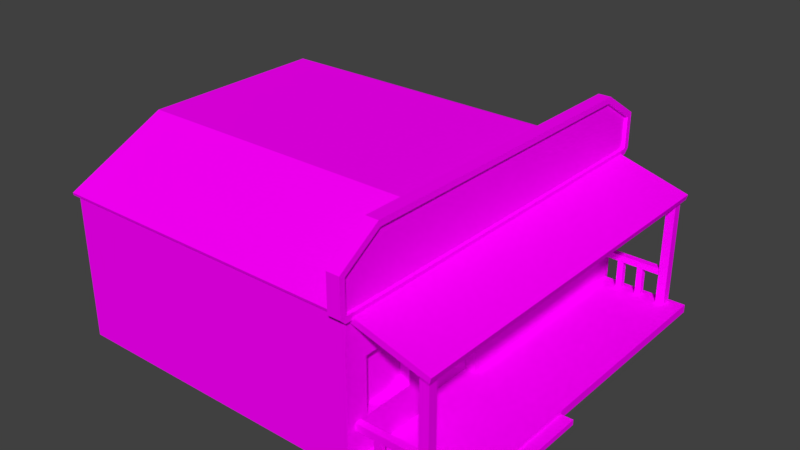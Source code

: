 # Source: medium_house_01.blend  (saved by Blender 2.79.0; exported with 4.5.12 LTS)
import bpy
from mathutils import Matrix  # noqa: F401  (used for matrix-valued properties, if any)

bpy.ops.wm.read_factory_settings(use_empty=True)
scene = bpy.context.scene
scene.name = 'Scene'

# ---- collections
col_collection_1 = bpy.data.collections.new('Collection 1'); scene.collection.children.link(col_collection_1)

# ---- images (referenced by path relative to the original .blend; pixels are not part of the script)
import os
ASSET_DIR = os.environ.get("B2B_ASSET_DIR", "")  # directory of the original .blend (textures are referenced by path, not embedded)
HERE = os.path.dirname(os.path.abspath(__file__))  # packed textures are extracted next to this script under _unpacked/

def load_image(name, relpath, width, height, colorspace="sRGB"):
    """Load a texture the original file referenced (path relative to the .blend, or extracted next to this script)."""
    p = next((c for c in (os.path.join(HERE, relpath), os.path.join(ASSET_DIR, relpath)) if relpath and os.path.exists(c)), "")
    if p:
        img = bpy.data.images.load(p, check_existing=True)
        img.name = name
    else:  # same state as the original file: an image datablock whose file is absent (Cycles renders it pink)
        img = bpy.data.images.new(name, width, height)
        img.source = "FILE"
        img.filepath = "//" + (relpath or name)
    img.colorspace_settings.name = colorspace
    return img
img_colour_pallet_png = load_image('Colour Pallet.png', 'Colour Pallet.png', 1024, 1024, 'sRGB')

# ---- materials (node trees are filled in below, after node groups)
mat_material_001 = bpy.data.materials.new('Material.001')
mat_material_001.alpha_threshold = 0.0
mat_material_001.roughness = 0.5

# ---- material node trees
mat_material_001.use_nodes = True; mat_material_001.node_tree.nodes.clear()
_N = mat_material_001.node_tree.nodes; _L = mat_material_001.node_tree.links
n0 = _N.new('ShaderNodeOutputMaterial'); n0.name = 'Material Output'; n0.location = (300, 300)
n1 = _N.new('ShaderNodeTexImage'); n1.name = 'Image Texture'; n1.location = (-192, 326)
n1.width = 140
n1.image = img_colour_pallet_png
n1.interpolation = 'Closest'
n2 = _N.new('ShaderNodeBsdfDiffuse'); n2.name = 'Diffuse BSDF'; n2.location = (70, 304)
_L.new(n1.outputs[0], n2.inputs[0])
_L.new(n2.outputs[0], n0.inputs[0])
n0.is_active_output = True

# ---- world
world_world = bpy.data.worlds.new('World'); scene.world = world_world
world_world.color = (0.05088, 0.05088, 0.05088)
world_world.use_sun_shadow = False
world_world.sun_shadow_jitter_overblur = 0.0
world_world.cycles.sampling_method = 'MANUAL'

# ---- meshes
me_cube_001 = bpy.data.meshes.new('Cube.001')
me_cube_001.from_pydata([(-6.813, -3.963, 0.0), (-6.813, -3.963, 4.312), (-6.813, 7.815, 0.0), (-6.813, 7.815, 4.312), (2.642, -3.257, 1.323), (2.642, -3.257, 2.978), (2.642, 7.109, 1.323), (2.642, 7.109, 2.978), (-7.047, -0.9431, 5.818), (-7.047, 4.795, 5.818), (2.459, 4.795, 5.818), (2.459, -0.9431, 5.818), (2.383, 8.068, 5.496), (2.383, -4.216, 5.496), (2.768, 8.068, 5.496), (2.768, -4.216, 5.496), (2.25, -3.83, 0.0), (2.25, -3.83, 0.2488), (2.25, 7.682, 0.0), (2.25, 7.682, 0.2488), (5.299, -3.83, 0.0), (5.299, -3.83, 0.2488), (5.299, 7.682, 0.0), (5.299, 7.682, 0.2488), (2.608, -3.835, 4.364), (2.608, 7.687, 4.364), (4.957, 7.687, 3.694), (4.957, -3.835, 3.694), (2.558, 7.687, 4.187), (2.558, -3.835, 4.187), (4.906, 7.687, 3.517), (4.906, -3.835, 3.517), (-7.047, -3.992, 4.301), (-7.047, -4.01, 4.379), (-7.047, 7.862, 4.379), (-7.047, 7.844, 4.301), (2.459, -4.01, 4.379), (2.459, -3.992, 4.301), (2.459, 7.844, 4.301), (2.459, 7.862, 4.379), (2.383, -4.061, 4.247), (2.383, -4.216, 4.402), (2.383, 8.068, 4.402), (2.383, 7.912, 4.247), (2.768, 7.839, 4.425), (2.768, 7.889, 4.476), (2.768, -4.037, 4.476), (2.768, -3.987, 4.425), (4.543, -3.716, 0.2074), (4.543, -3.716, 3.657), (4.543, -3.443, 0.2074), (4.543, -3.443, 3.657), (4.816, -3.716, 0.2074), (4.816, -3.716, 3.657), (4.816, -3.443, 0.2074), (4.816, -3.443, 3.657), (4.543, 7.568, 0.2074), (4.543, 7.568, 3.657), (4.543, 7.295, 0.2074), (4.543, 7.295, 3.657), (4.816, 7.568, 0.2074), (4.816, 7.568, 3.657), (4.816, 7.295, 0.2074), (4.816, 7.295, 3.657), (2.642, 3.998, 2.978), (2.642, 3.998, 1.323), (2.642, -1.716, 1.323), (2.642, -1.716, 2.978), (2.328, 1.01, 3.16), (2.328, 1.01, 0.1892), (2.328, -1.01, 0.1892), (2.328, -1.01, 3.16), (2.642, 2.486, 2.978), (2.642, 7.815, 4.312), (2.642, 7.815, 0.0), (2.642, -3.963, 4.312), (2.642, -3.963, 0.0), (2.642, 2.486, 1.323), (2.642, -1.01, 3.16), (2.642, -1.01, 0.1892), (2.335, 7.109, 2.978), (2.335, 7.109, 1.323), (2.335, -3.257, 2.978), (2.335, -3.257, 1.323), (2.335, 5.568, 2.978), (2.335, 5.568, 1.323), (2.335, -1.716, 2.978), (2.335, -1.716, 1.323), (2.591, -3.679, 1.128), (2.591, -3.679, 1.332), (2.591, -3.475, 1.128), (2.591, -3.475, 1.332), (4.649, -3.679, 1.128), (4.649, -3.679, 1.332), (4.649, -3.475, 1.128), (4.649, -3.475, 1.332), (3.194, -3.669, 0.2221), (3.194, -3.669, 1.14), (3.194, -3.486, 0.2221), (3.194, -3.486, 1.14), (3.377, -3.669, 0.2221), (3.377, -3.669, 1.14), (3.377, -3.486, 0.2221), (3.377, -3.486, 1.14), (3.831, -3.669, 0.2221), (3.831, -3.669, 1.14), (3.831, -3.486, 0.2221), (3.831, -3.486, 1.14), (4.014, -3.669, 0.2221), (4.014, -3.669, 1.14), (4.014, -3.486, 0.2221), (4.014, -3.486, 1.14), (2.591, 7.531, 1.128), (2.591, 7.531, 1.332), (2.591, 7.327, 1.128), (2.591, 7.327, 1.332), (4.649, 7.531, 1.128), (4.649, 7.531, 1.332), (4.649, 7.327, 1.128), (4.649, 7.327, 1.332), (3.194, 7.521, 0.2221), (3.194, 7.521, 1.14), (3.194, 7.338, 0.2221), (3.194, 7.338, 1.14), (3.377, 7.521, 0.2221), (3.377, 7.521, 1.14), (3.377, 7.338, 0.2221), (3.377, 7.338, 1.14), (3.831, 7.521, 0.2221), (3.831, 7.521, 1.14), (3.831, 7.338, 0.2221), (3.831, 7.338, 1.14), (4.014, 7.521, 0.2221), (4.014, 7.521, 1.14), (4.014, 7.338, 0.2221), (4.014, 7.338, 1.14), (2.383, 6.786, 6.324), (2.383, -2.934, 6.324), (2.768, 6.733, 6.146), (2.768, -2.881, 6.146), (2.768, -4.061, 4.247), (2.768, -4.216, 4.402), (2.768, 8.068, 4.402), (2.768, 7.912, 4.247), (2.768, -4.037, 5.399), (2.768, 7.889, 5.399), (2.768, 6.786, 6.324), (2.768, -2.934, 6.324), (2.669, 7.889, 5.399), (2.669, -4.037, 5.399), (2.669, -3.987, 4.425), (2.669, -4.037, 4.476), (2.669, 7.889, 4.476), (2.669, 7.839, 4.425), (2.669, 6.733, 6.146), (2.669, -2.881, 6.146), (5.206, -1.033, 0.0), (5.206, -1.033, 0.1582), (5.206, 1.033, 0.0), (5.206, 1.033, 0.1582), (5.664, -1.033, 0.0), (5.664, -1.033, 0.1582), (5.664, 1.033, 0.0), (5.664, 1.033, 0.1582), (2.642, 1.01, 3.16), (2.642, 5.568, 2.978), (2.642, 1.01, 0.1892), (2.642, 5.568, 1.323), (2.335, 2.486, 2.978), (2.335, 2.486, 1.323), (2.335, 3.998, 2.978), (2.335, 3.998, 1.323)], [], [(0, 1, 3, 2), (2, 3, 73, 74), (167, 6, 81, 85), (76, 75, 1, 0), (24, 25, 28, 29), (33, 36, 11, 8), (10, 9, 8, 11), (39, 34, 9, 10), (24, 27, 26, 25), (38, 37, 32, 35), (13, 41, 141, 15), (42, 12, 14, 142), (40, 41, 13, 12, 42, 43), (45, 145, 148, 152), (13, 15, 147, 137), (29, 28, 30, 31), (18, 19, 23, 22), (22, 23, 21, 20), (20, 21, 17, 16), (27, 24, 29, 31), (23, 19, 17, 21), (25, 26, 30, 28), (26, 27, 31, 30), (34, 39, 38, 35), (36, 33, 32, 37), (34, 35, 32, 33, 8, 9), (40, 140, 141, 41), (42, 142, 143, 43), (40, 43, 143, 140), (48, 49, 51, 50), (50, 51, 55, 54), (54, 55, 53, 52), (52, 53, 49, 48), (56, 58, 59, 57), (58, 62, 63, 59), (62, 60, 61, 63), (60, 56, 57, 61), (164, 78, 71, 68), (76, 74, 166, 79), (73, 75, 78, 164), (5, 4, 83, 82), (69, 68, 71, 70), (166, 164, 68, 69), (78, 79, 70, 71), (7, 6, 74, 73), (4, 5, 75, 76), (77, 65, 171, 169), (67, 66, 79, 78), (66, 4, 76, 79), (5, 67, 78, 75), (65, 77, 166), (164, 72, 73), (82, 83, 87, 86), (81, 80, 84, 85), (4, 66, 87, 83), (165, 167, 85, 84), (6, 7, 80, 81), (7, 165, 84, 80), (67, 5, 82, 86), (66, 67, 86, 87), (98, 99, 103, 102), (90, 91, 95, 94), (96, 97, 99, 98), (92, 93, 89, 88), (90, 94, 92, 88), (95, 91, 89, 93), (102, 103, 101, 100), (100, 101, 97, 96), (104, 105, 107, 106), (106, 107, 111, 110), (110, 111, 109, 108), (108, 109, 105, 104), (122, 126, 127, 123), (114, 118, 119, 115), (120, 122, 123, 121), (116, 112, 113, 117), (114, 112, 116, 118), (119, 117, 113, 115), (126, 124, 125, 127), (124, 120, 121, 125), (128, 130, 131, 129), (130, 134, 135, 131), (134, 132, 133, 135), (132, 128, 129, 133), (136, 137, 147, 146), (12, 13, 137, 136), (14, 12, 136, 146), (139, 144, 149, 155), (47, 46, 141, 140), (45, 44, 143, 142), (44, 47, 140, 143), (46, 144, 15, 141), (145, 45, 142, 14), (139, 138, 146, 147), (144, 139, 147, 15), (138, 145, 14, 146), (151, 150, 153, 152, 148, 149), (149, 148, 154, 155), (47, 44, 153, 150), (46, 47, 150, 151), (145, 138, 154, 148), (138, 139, 155, 154), (144, 46, 151, 149), (44, 45, 152, 153), (158, 159, 163, 162), (162, 163, 161, 160), (160, 161, 157, 156), (163, 159, 157, 161), (77, 72, 164, 166), (167, 165, 64, 65), (72, 64, 73), (64, 165, 73), (7, 73, 165), (65, 166, 167), (167, 74, 6), (74, 167, 166), (171, 170, 168, 169), (72, 77, 169, 168), (64, 72, 168, 170), (65, 64, 170, 171)])
_uv = me_cube_001.uv_layers.new(name='UVMap')
_uv.uv.foreach_set('vector', [0.687, 0.9414, 0.687, 0.9414, 0.687, 0.9414, 0.687, 0.9414, 0.687, 0.9414, 0.687, 0.9414, 0.687, 0.9414, 0.687, 0.9414, 0.687, 0.9414, 0.687, 0.9414, 0.687, 0.9414, 0.687, 0.9414, 0.687, 0.9414, 0.687, 0.9414, 0.687, 0.9414, 0.687, 0.9414, 0.8092, 0.9387, 0.8092, 0.9387, 0.8092, 0.9387, 0.8092, 0.9387, 0.435, 0.9387, 0.435, 0.9387, 0.435, 0.9387, 0.435, 0.9387, 0.435, 0.9387, 0.435, 0.9387, 0.435, 0.9387, 0.435, 0.9387, 0.435, 0.9387, 0.435, 0.9387, 0.435, 0.9387, 0.435, 0.9387, 0.8092, 0.9387, 0.8092, 0.9387, 0.8092, 0.9387, 0.8092, 0.9387, 0.435, 0.9387, 0.435, 0.9387, 0.435, 0.9387, 0.435, 0.9387, 0.814, 0.9356, 0.814, 0.9356, 0.814, 0.9356, 0.814, 0.9356, 0.814, 0.9356, 0.814, 0.9356, 0.814, 0.9356, 0.814, 0.9356, 0.814, 0.9356, 0.814, 0.9356, 0.814, 0.9356, 0.814, 0.9356, 0.814, 0.9356, 0.814, 0.9356, 0.814, 0.9356, 0.814, 0.9356, 0.814, 0.9356, 0.814, 0.9356, 0.814, 0.9356, 0.814, 0.9356, 0.814, 0.9356, 0.814, 0.9356, 0.8092, 0.9387, 0.8092, 0.9387, 0.8092, 0.9387, 0.8092, 0.9387, 0.5612, 0.942, 0.5612, 0.942, 0.5612, 0.942, 0.5612, 0.942, 0.5612, 0.942, 0.5612, 0.942, 0.5612, 0.942, 0.5612, 0.942, 0.5612, 0.942, 0.5612, 0.942, 0.5612, 0.942, 0.5612, 0.942, 0.8092, 0.9387, 0.8092, 0.9387, 0.8092, 0.9387, 0.8092, 0.9387, 0.5612, 0.942, 0.5612, 0.942, 0.5612, 0.942, 0.5612, 0.942, 0.8092, 0.9387, 0.8092, 0.9387, 0.8092, 0.9387, 0.8092, 0.9387, 0.8092, 0.9387, 0.8092, 0.9387, 0.8092, 0.9387, 0.8092, 0.9387, 0.435, 0.9387, 0.435, 0.9387, 0.435, 0.9387, 0.435, 0.9387, 0.435, 0.9387, 0.435, 0.9387, 0.435, 0.9387, 0.435, 0.9387, 0.435, 0.9387, 0.435, 0.9387, 0.435, 0.9387, 0.435, 0.9387, 0.435, 0.9387, 0.435, 0.9387, 0.814, 0.9356, 0.814, 0.9356, 0.814, 0.9356, 0.814, 0.9356, 0.814, 0.9356, 0.814, 0.9356, 0.814, 0.9356, 0.814, 0.9356, 0.814, 0.9356, 0.814, 0.9356, 0.814, 0.9356, 0.814, 0.9356, 0.8005, 0.9387, 0.8005, 0.9387, 0.8005, 0.9387, 0.8005, 0.9387, 0.8005, 0.9387, 0.8005, 0.9387, 0.8005, 0.9387, 0.8005, 0.9387, 0.8005, 0.9387, 0.8005, 0.9387, 0.8005, 0.9387, 0.8005, 0.9387, 0.8005, 0.9387, 0.8005, 0.9387, 0.8005, 0.9387, 0.8005, 0.9387, 0.8005, 0.9387, 0.8005, 0.9387, 0.8005, 0.9387, 0.8005, 0.9387, 0.8005, 0.9387, 0.8005, 0.9387, 0.8005, 0.9387, 0.8005, 0.9387, 0.8005, 0.9387, 0.8005, 0.9387, 0.8005, 0.9387, 0.8005, 0.9387, 0.8005, 0.9387, 0.8005, 0.9387, 0.8005, 0.9387, 0.8005, 0.9387, 0.687, 0.9414, 0.687, 0.9414, 0.687, 0.9414, 0.687, 0.9414, 0.687, 0.9414, 0.687, 0.9414, 0.687, 0.9414, 0.687, 0.9414, 0.687, 0.9414, 0.687, 0.9414, 0.687, 0.9414, 0.687, 0.9414, 0.687, 0.9414, 0.687, 0.9414, 0.687, 0.9414, 0.687, 0.9414, 0.815, 0.05554, 0.815, 0.05554, 0.815, 0.05554, 0.815, 0.05554, 0.687, 0.9414, 0.687, 0.9414, 0.687, 0.9414, 0.687, 0.9414, 0.687, 0.9414, 0.687, 0.9414, 0.687, 0.9414, 0.687, 0.9414, 0.687, 0.9414, 0.687, 0.9414, 0.687, 0.9414, 0.687, 0.9414, 0.687, 0.9414, 0.687, 0.9414, 0.687, 0.9414, 0.687, 0.9414, 0.687, 0.9414, 0.687, 0.9414, 0.687, 0.9414, 0.687, 0.9414, 0.687, 0.9414, 0.687, 0.9414, 0.687, 0.9414, 0.687, 0.9414, 0.687, 0.9414, 0.687, 0.9414, 0.687, 0.9414, 0.687, 0.9414, 0.687, 0.9414, 0.687, 0.9414, 0.687, 0.9414, 0.687, 0.9414, 0.687, 0.9414, 0.687, 0.9414, 0.687, 0.9414, 0.687, 0.9414, 0.687, 0.9414, 0.687, 0.9414, 0.815, 0.05554, 0.815, 0.05554, 0.815, 0.05554, 0.815, 0.05554, 0.815, 0.05554, 0.815, 0.05554, 0.815, 0.05554, 0.815, 0.05554, 0.687, 0.9414, 0.687, 0.9414, 0.687, 0.9414, 0.687, 0.9414, 0.687, 0.9414, 0.687, 0.9414, 0.687, 0.9414, 0.687, 0.9414, 0.687, 0.9414, 0.687, 0.9414, 0.687, 0.9414, 0.687, 0.9414, 0.687, 0.9414, 0.687, 0.9414, 0.687, 0.9414, 0.687, 0.9414, 0.687, 0.9414, 0.687, 0.9414, 0.687, 0.9414, 0.687, 0.9414, 0.687, 0.9414, 0.687, 0.9414, 0.687, 0.9414, 0.687, 0.9414, 0.8005, 0.9387, 0.8005, 0.9387, 0.8005, 0.9387, 0.8005, 0.9387, 0.8005, 0.9387, 0.8005, 0.9387, 0.8005, 0.9387, 0.8005, 0.9387, 0.8005, 0.9387, 0.8005, 0.9387, 0.8005, 0.9387, 0.8005, 0.9387, 0.8005, 0.9387, 0.8005, 0.9387, 0.8005, 0.9387, 0.8005, 0.9387, 0.8005, 0.9387, 0.8005, 0.9387, 0.8005, 0.9387, 0.8005, 0.9387, 0.8005, 0.9387, 0.8005, 0.9387, 0.8005, 0.9387, 0.8005, 0.9387, 0.8005, 0.9387, 0.8005, 0.9387, 0.8005, 0.9387, 0.8005, 0.9387, 0.8005, 0.9387, 0.8005, 0.9387, 0.8005, 0.9387, 0.8005, 0.9387, 0.8005, 0.9387, 0.8005, 0.9387, 0.8005, 0.9387, 0.8005, 0.9387, 0.8005, 0.9387, 0.8005, 0.9387, 0.8005, 0.9387, 0.8005, 0.9387, 0.8005, 0.9387, 0.8005, 0.9387, 0.8005, 0.9387, 0.8005, 0.9387, 0.8005, 0.9387, 0.8005, 0.9387, 0.8005, 0.9387, 0.8005, 0.9387, 0.8005, 0.9387, 0.8005, 0.9387, 0.8005, 0.9387, 0.8005, 0.9387, 0.8005, 0.9387, 0.8005, 0.9387, 0.8005, 0.9387, 0.8005, 0.9387, 0.8005, 0.9387, 0.8005, 0.9387, 0.8005, 0.9387, 0.8005, 0.9387, 0.8005, 0.9387, 0.8005, 0.9387, 0.8005, 0.9387, 0.8005, 0.9387, 0.8005, 0.9387, 0.8005, 0.9387, 0.8005, 0.9387, 0.8005, 0.9387, 0.8005, 0.9387, 0.8005, 0.9387, 0.8005, 0.9387, 0.8005, 0.9387, 0.8005, 0.9387, 0.8005, 0.9387, 0.8005, 0.9387, 0.8005, 0.9387, 0.8005, 0.9387, 0.8005, 0.9387, 0.8005, 0.9387, 0.8005, 0.9387, 0.8005, 0.9387, 0.8005, 0.9387, 0.8005, 0.9387, 0.8005, 0.9387, 0.8005, 0.9387, 0.8005, 0.9387, 0.8005, 0.9387, 0.8005, 0.9387, 0.8005, 0.9387, 0.8005, 0.9387, 0.8005, 0.9387, 0.8005, 0.9387, 0.8005, 0.9387, 0.8005, 0.9387, 0.8005, 0.9387, 0.8005, 0.9387, 0.814, 0.9356, 0.814, 0.9356, 0.814, 0.9356, 0.814, 0.9356, 0.814, 0.9356, 0.814, 0.9356, 0.814, 0.9356, 0.814, 0.9356, 0.814, 0.9356, 0.814, 0.9356, 0.814, 0.9356, 0.814, 0.9356, 0.814, 0.9356, 0.814, 0.9356, 0.814, 0.9356, 0.814, 0.9356, 0.814, 0.9356, 0.814, 0.9356, 0.814, 0.9356, 0.814, 0.9356, 0.814, 0.9356, 0.814, 0.9356, 0.814, 0.9356, 0.814, 0.9356, 0.814, 0.9356, 0.814, 0.9356, 0.814, 0.9356, 0.814, 0.9356, 0.814, 0.9356, 0.814, 0.9356, 0.814, 0.9356, 0.814, 0.9356, 0.814, 0.9356, 0.814, 0.9356, 0.814, 0.9356, 0.814, 0.9356, 0.814, 0.9356, 0.814, 0.9356, 0.814, 0.9356, 0.814, 0.9356, 0.814, 0.9356, 0.814, 0.9356, 0.814, 0.9356, 0.814, 0.9356, 0.814, 0.9356, 0.814, 0.9356, 0.814, 0.9356, 0.814, 0.9356, 0.4394, 0.5676, 0.4394, 0.5676, 0.4394, 0.5676, 0.4394, 0.5676, 0.4394, 0.5676, 0.4394, 0.5676, 0.4394, 0.5676, 0.4394, 0.5676, 0.4394, 0.5676, 0.4394, 0.5676, 0.814, 0.9356, 0.814, 0.9356, 0.814, 0.9356, 0.814, 0.9356, 0.814, 0.9356, 0.814, 0.9356, 0.814, 0.9356, 0.814, 0.9356, 0.814, 0.9356, 0.814, 0.9356, 0.814, 0.9356, 0.814, 0.9356, 0.814, 0.9356, 0.814, 0.9356, 0.814, 0.9356, 0.814, 0.9356, 0.814, 0.9356, 0.814, 0.9356, 0.814, 0.9356, 0.814, 0.9356, 0.814, 0.9356, 0.814, 0.9356, 0.814, 0.9356, 0.814, 0.9356, 0.5612, 0.942, 0.5612, 0.942, 0.5612, 0.942, 0.5612, 0.942, 0.5612, 0.942, 0.5612, 0.942, 0.5612, 0.942, 0.5612, 0.942, 0.5612, 0.942, 0.5612, 0.942, 0.5612, 0.942, 0.5612, 0.942, 0.5612, 0.942, 0.5612, 0.942, 0.5612, 0.942, 0.5612, 0.942, 0.687, 0.9414, 0.687, 0.9414, 0.687, 0.9414, 0.687, 0.9414, 0.687, 0.9414, 0.687, 0.9414, 0.687, 0.9414, 0.687, 0.9414, 0.687, 0.9414, 0.687, 0.9414, 0.687, 0.9414, 0.687, 0.9414, 0.687, 0.9414, 0.687, 0.9414, 0.687, 0.9414, 0.687, 0.9414, 0.687, 0.9414, 0.687, 0.9414, 0.687, 0.9414, 0.687, 0.9414, 0.687, 0.9414, 0.687, 0.9414, 0.687, 0.9414, 0.687, 0.9414, 0.687, 0.9414, 0.687, 0.9414, 0.8049, 0.05781, 0.8049, 0.05781, 0.8049, 0.05781, 0.8049, 0.05781, 0.687, 0.9414, 0.687, 0.9414, 0.687, 0.9414, 0.687, 0.9414, 0.687, 0.9414, 0.687, 0.9414, 0.687, 0.9414, 0.687, 0.9414, 0.687, 0.9414, 0.687, 0.9414, 0.687, 0.9414, 0.687, 0.9414])
me_cube_001.materials.append(mat_material_001)
me_cube_001.use_remesh_preserve_volume = False
me_cube_001.use_remesh_preserve_attributes = False
me_cube_001.use_mirror_vertex_groups = False
me_cube_001.update()

# ---- objects
ob_cube_001 = bpy.data.objects.new('Cube.001', me_cube_001)

# ---- transforms, parenting, visibility, modifiers, constraints
ob_cube_001.location = (0.0, 0.0, 0.0)
ob_cube_001.lineart.crease_threshold = 0.0

# ---- collection membership
col_collection_1.objects.link(ob_cube_001)

# ---- scene / render settings (as saved in the file)
scene.frame_start = 1; scene.frame_end = 250; scene.frame_set(1)
scene.render.engine = 'CYCLES'
scene.render.dither_intensity = 0.0
scene.cycles.use_denoising = False
scene.cycles.samples = 512
scene.cycles.sampling_pattern = 'TABULATED_SOBOL'
scene.cycles.use_adaptive_sampling = False
scene.cycles.use_light_tree = False
scene.cycles.blur_glossy = 0.0
scene.cycles.sample_clamp_indirect = 0.0
scene.view_settings.view_transform = 'Standard'
bpy.context.view_layer.update()

# ---- added for rendering (the .blend has no active camera and no usable light): camera, sun
cam_auto = bpy.data.cameras.new('AutoCamera')
cam_auto.lens = 50.0
cam_auto.sensor_width = 36.0
cam_auto.clip_end = 1000.0
ob_auto_camera = bpy.data.objects.new('AutoCamera', cam_auto)
scene.collection.objects.link(ob_auto_camera)
ob_auto_camera.location = (16.6778, -18.9176, 17.0578)
ob_auto_camera.rotation_euler = (1.09748, -7.21219e-08, 0.694738)
scene.camera = ob_auto_camera
light_auto_sun = bpy.data.lights.new('AutoSun', 'SUN')
light_auto_sun.energy = 3.0
light_auto_sun.angle = 0.0523599
ob_auto_sun = bpy.data.objects.new('AutoSun', light_auto_sun)
scene.collection.objects.link(ob_auto_sun)
ob_auto_sun.rotation_euler = (0.872665, 0.174533, 0.523599)
bpy.context.view_layer.update()
